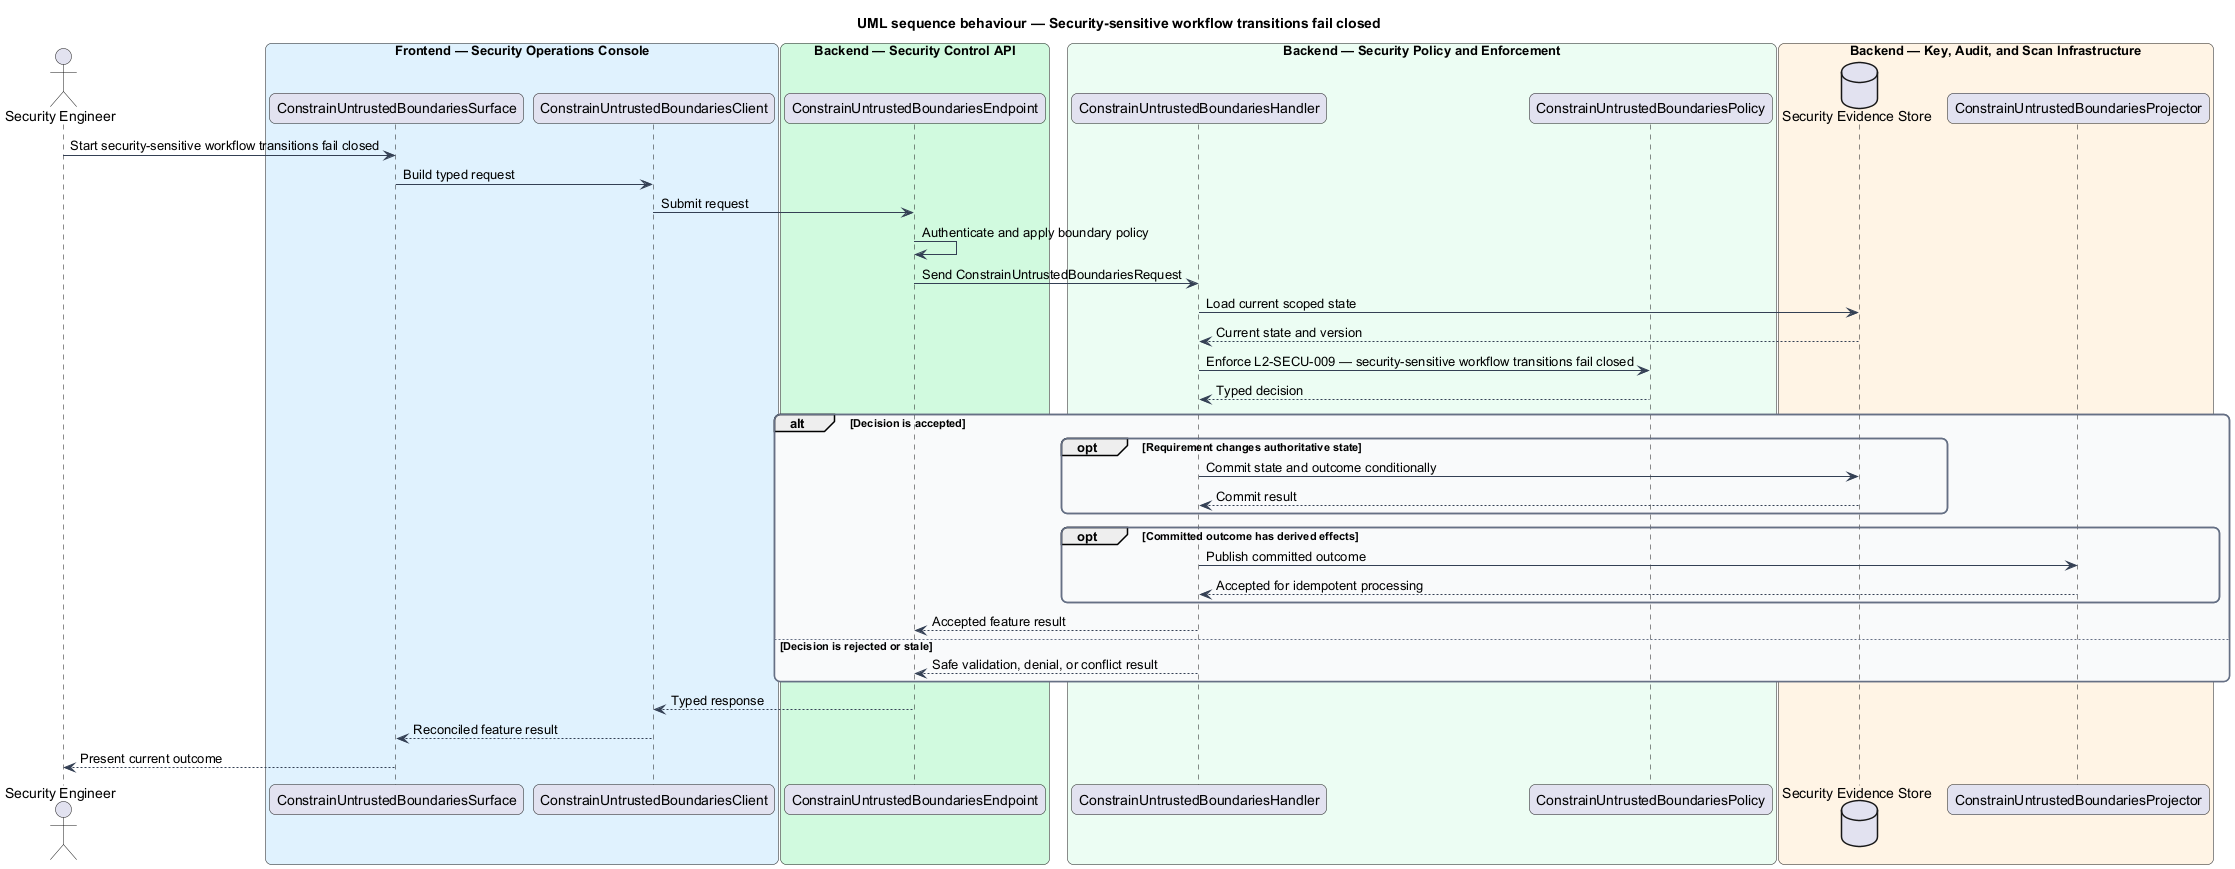

The diagram above was rendered by PlantUML. Its source (embedded in the PNG):
@startuml
title UML sequence behaviour — Security-sensitive workflow transitions fail closed
skinparam backgroundColor #FFFFFF
skinparam shadowing false
skinparam roundcorner 12
skinparam defaultFontName Arial
skinparam ArrowColor #344054
skinparam rectangle {
  BorderColor #344054
  FontColor #101828
}
skinparam package {
  BorderColor #667085
  FontColor #101828
  BackgroundColor #F9FAFB
}
actor "Security Engineer" as actor
box "Frontend — Security Operations Console" #E0F2FE
  participant "ConstrainUntrustedBoundariesSurface" as surface
  participant "ConstrainUntrustedBoundariesClient" as client
end box
box "Backend — Security Control API" #D1FADF
  participant "ConstrainUntrustedBoundariesEndpoint" as endpoint
end box
box "Backend — Security Policy and Enforcement" #ECFDF3
  participant "ConstrainUntrustedBoundariesHandler" as handler
  participant "ConstrainUntrustedBoundariesPolicy" as policy
end box
box "Backend — Key, Audit, and Scan Infrastructure" #FFF4E5
  database "Security Evidence Store" as store
  participant "ConstrainUntrustedBoundariesProjector" as projector
end box

actor -> surface : Start security-sensitive workflow transitions fail closed
surface -> client : Build typed request
client -> endpoint : Submit request
endpoint -> endpoint : Authenticate and apply boundary policy
endpoint -> handler : Send ConstrainUntrustedBoundariesRequest
handler -> store : Load current scoped state
store --> handler : Current state and version
handler -> policy : Enforce L2-SECU-009 — security-sensitive workflow transitions fail closed
policy --> handler : Typed decision
alt Decision is accepted
  opt Requirement changes authoritative state
    handler -> store : Commit state and outcome conditionally
    store --> handler : Commit result
  end
  opt Committed outcome has derived effects
    handler -> projector : Publish committed outcome
    projector --> handler : Accepted for idempotent processing
  end
  handler --> endpoint : Accepted feature result
else Decision is rejected or stale
  handler --> endpoint : Safe validation, denial, or conflict result
end
endpoint --> client : Typed response
client --> surface : Reconciled feature result
surface --> actor : Present current outcome
@enduml